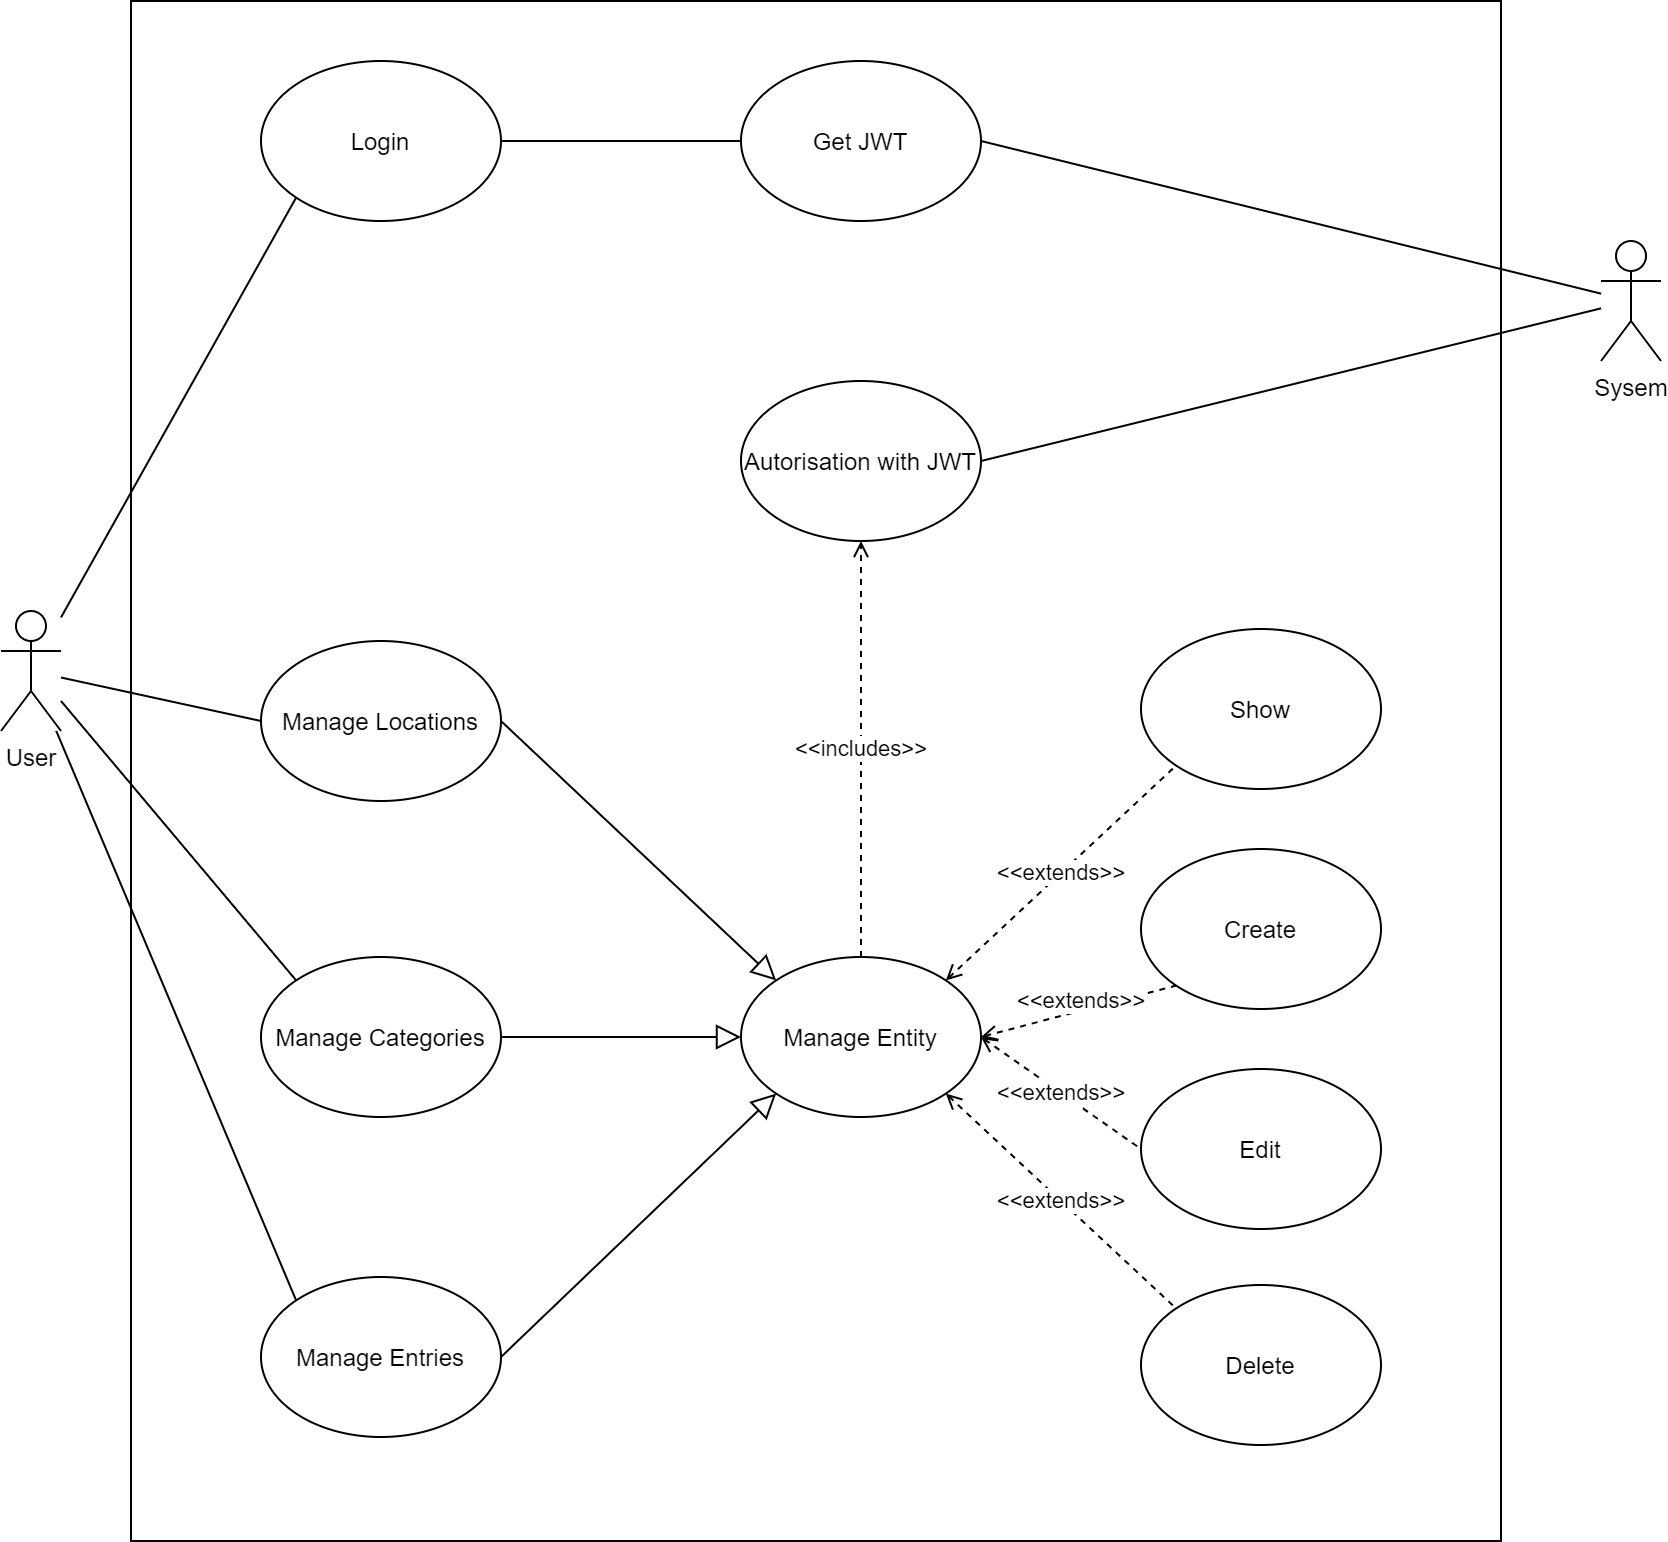

The diagram above was exported from draw.io. Its source (the exported page's mxGraphModel, read from the mxfile embedded in the PNG):
<mxGraphModel dx="1038" dy="487" grid="1" gridSize="10" guides="1" tooltips="1" connect="1" arrows="1" fold="1" page="1" pageScale="1" pageWidth="850" pageHeight="1100" math="0" shadow="0">
  <root>
    <mxCell id="0" />
    <mxCell id="1" parent="0" />
    <mxCell id="JCgOAmfIcSzGhQspwgTl-2" value="" style="rounded=0;whiteSpace=wrap;html=1;" parent="1" vertex="1">
      <mxGeometry x="235" y="220" width="685" height="770" as="geometry" />
    </mxCell>
    <mxCell id="JCgOAmfIcSzGhQspwgTl-7" style="rounded=0;orthogonalLoop=1;jettySize=auto;html=1;endArrow=none;endFill=0;entryX=0;entryY=1;entryDx=0;entryDy=0;" parent="1" source="JCgOAmfIcSzGhQspwgTl-3" target="qJQQ3dFQstfGERWTMPTE-35" edge="1">
      <mxGeometry relative="1" as="geometry" />
    </mxCell>
    <mxCell id="JCgOAmfIcSzGhQspwgTl-3" value="User" style="shape=umlActor;verticalLabelPosition=bottom;verticalAlign=top;html=1;outlineConnect=0;" parent="1" vertex="1">
      <mxGeometry x="170" y="525" width="30" height="60" as="geometry" />
    </mxCell>
    <mxCell id="JCgOAmfIcSzGhQspwgTl-5" value="Manage Entries" style="ellipse;whiteSpace=wrap;html=1;" parent="1" vertex="1">
      <mxGeometry x="300" y="858" width="120" height="80" as="geometry" />
    </mxCell>
    <mxCell id="JCgOAmfIcSzGhQspwgTl-6" value="Get JWT" style="ellipse;whiteSpace=wrap;html=1;" parent="1" vertex="1">
      <mxGeometry x="540" y="250" width="120" height="80" as="geometry" />
    </mxCell>
    <mxCell id="qJQQ3dFQstfGERWTMPTE-1" value="Sysem" style="shape=umlActor;verticalLabelPosition=bottom;verticalAlign=top;html=1;outlineConnect=0;" parent="1" vertex="1">
      <mxGeometry x="970" y="340" width="30" height="60" as="geometry" />
    </mxCell>
    <mxCell id="qJQQ3dFQstfGERWTMPTE-2" value="" style="endArrow=none;html=1;entryX=1;entryY=0.5;entryDx=0;entryDy=0;" parent="1" source="qJQQ3dFQstfGERWTMPTE-1" target="JCgOAmfIcSzGhQspwgTl-6" edge="1">
      <mxGeometry width="50" height="50" relative="1" as="geometry">
        <mxPoint x="510" y="490" as="sourcePoint" />
        <mxPoint x="560" y="440" as="targetPoint" />
      </mxGeometry>
    </mxCell>
    <mxCell id="qJQQ3dFQstfGERWTMPTE-3" value="Autorisation with JWT" style="ellipse;whiteSpace=wrap;html=1;" parent="1" vertex="1">
      <mxGeometry x="540" y="410" width="120" height="80" as="geometry" />
    </mxCell>
    <mxCell id="qJQQ3dFQstfGERWTMPTE-4" value="" style="endArrow=none;html=1;entryX=1;entryY=0.5;entryDx=0;entryDy=0;" parent="1" source="qJQQ3dFQstfGERWTMPTE-1" target="qJQQ3dFQstfGERWTMPTE-3" edge="1">
      <mxGeometry width="50" height="50" relative="1" as="geometry">
        <mxPoint x="510" y="840" as="sourcePoint" />
        <mxPoint x="560" y="790" as="targetPoint" />
      </mxGeometry>
    </mxCell>
    <mxCell id="qJQQ3dFQstfGERWTMPTE-5" value="Manage Categories" style="ellipse;whiteSpace=wrap;html=1;" parent="1" vertex="1">
      <mxGeometry x="300" y="698" width="120" height="80" as="geometry" />
    </mxCell>
    <mxCell id="qJQQ3dFQstfGERWTMPTE-6" value="Manage Locations" style="ellipse;whiteSpace=wrap;html=1;" parent="1" vertex="1">
      <mxGeometry x="300" y="540" width="120" height="80" as="geometry" />
    </mxCell>
    <mxCell id="qJQQ3dFQstfGERWTMPTE-7" value="&amp;lt;&amp;lt;includes&amp;gt;&amp;gt;" style="endArrow=open;dashed=1;html=1;entryX=0.5;entryY=1;entryDx=0;entryDy=0;exitX=0.5;exitY=0;exitDx=0;exitDy=0;startArrow=none;startFill=0;endFill=0;" parent="1" source="qJQQ3dFQstfGERWTMPTE-17" target="qJQQ3dFQstfGERWTMPTE-3" edge="1">
      <mxGeometry width="50" height="50" relative="1" as="geometry">
        <mxPoint x="510" y="730" as="sourcePoint" />
        <mxPoint x="560" y="680" as="targetPoint" />
      </mxGeometry>
    </mxCell>
    <mxCell id="qJQQ3dFQstfGERWTMPTE-13" value="Delete" style="ellipse;whiteSpace=wrap;html=1;" parent="1" vertex="1">
      <mxGeometry x="740" y="862" width="120" height="80" as="geometry" />
    </mxCell>
    <mxCell id="qJQQ3dFQstfGERWTMPTE-15" value="&amp;lt;&amp;lt;extends&amp;gt;&amp;gt;" style="endArrow=none;dashed=1;html=1;entryX=0;entryY=1;entryDx=0;entryDy=0;exitX=1;exitY=0;exitDx=0;exitDy=0;startArrow=open;startFill=0;" parent="1" source="qJQQ3dFQstfGERWTMPTE-17" target="qJQQ3dFQstfGERWTMPTE-21" edge="1">
      <mxGeometry width="50" height="50" relative="1" as="geometry">
        <mxPoint x="520" y="710" as="sourcePoint" />
        <mxPoint x="710" y="570" as="targetPoint" />
      </mxGeometry>
    </mxCell>
    <mxCell id="qJQQ3dFQstfGERWTMPTE-17" value="Manage Entity" style="ellipse;whiteSpace=wrap;html=1;" parent="1" vertex="1">
      <mxGeometry x="540" y="698" width="120" height="80" as="geometry" />
    </mxCell>
    <mxCell id="qJQQ3dFQstfGERWTMPTE-21" value="Show" style="ellipse;whiteSpace=wrap;html=1;" parent="1" vertex="1">
      <mxGeometry x="740" y="534" width="120" height="80" as="geometry" />
    </mxCell>
    <mxCell id="qJQQ3dFQstfGERWTMPTE-22" value="Create" style="ellipse;whiteSpace=wrap;html=1;" parent="1" vertex="1">
      <mxGeometry x="740" y="644" width="120" height="80" as="geometry" />
    </mxCell>
    <mxCell id="qJQQ3dFQstfGERWTMPTE-23" value="Edit" style="ellipse;whiteSpace=wrap;html=1;" parent="1" vertex="1">
      <mxGeometry x="740" y="754" width="120" height="80" as="geometry" />
    </mxCell>
    <mxCell id="qJQQ3dFQstfGERWTMPTE-24" value="&amp;lt;&amp;lt;extends&amp;gt;&amp;gt;" style="endArrow=none;dashed=1;html=1;entryX=0;entryY=1;entryDx=0;entryDy=0;exitX=1;exitY=0.5;exitDx=0;exitDy=0;startArrow=open;startFill=0;" parent="1" source="qJQQ3dFQstfGERWTMPTE-17" edge="1">
      <mxGeometry x="0.0492" y="5" width="50" height="50" relative="1" as="geometry">
        <mxPoint x="700" y="738" as="sourcePoint" />
        <mxPoint x="757.573593128807" y="712.284271247462" as="targetPoint" />
        <mxPoint as="offset" />
      </mxGeometry>
    </mxCell>
    <mxCell id="qJQQ3dFQstfGERWTMPTE-25" value="&amp;lt;&amp;lt;extends&amp;gt;&amp;gt;" style="endArrow=none;dashed=1;html=1;entryX=0;entryY=0.5;entryDx=0;entryDy=0;startArrow=open;startFill=0;exitX=1;exitY=0.5;exitDx=0;exitDy=0;labelBackgroundColor=default;" parent="1" source="qJQQ3dFQstfGERWTMPTE-17" target="qJQQ3dFQstfGERWTMPTE-23" edge="1">
      <mxGeometry width="50" height="50" relative="1" as="geometry">
        <mxPoint x="680" y="750" as="sourcePoint" />
        <mxPoint x="777.5735931288073" y="622.2842712474617" as="targetPoint" />
      </mxGeometry>
    </mxCell>
    <mxCell id="qJQQ3dFQstfGERWTMPTE-26" value="&amp;lt;&amp;lt;extends&amp;gt;&amp;gt;" style="endArrow=none;dashed=1;html=1;entryX=0;entryY=0;entryDx=0;entryDy=0;exitX=1;exitY=1;exitDx=0;exitDy=0;startArrow=open;startFill=0;" parent="1" source="qJQQ3dFQstfGERWTMPTE-17" target="qJQQ3dFQstfGERWTMPTE-13" edge="1">
      <mxGeometry width="50" height="50" relative="1" as="geometry">
        <mxPoint x="712.4264068711927" y="739.7157287525381" as="sourcePoint" />
        <mxPoint x="787.5735931288073" y="632.2842712474617" as="targetPoint" />
      </mxGeometry>
    </mxCell>
    <mxCell id="qJQQ3dFQstfGERWTMPTE-27" value="" style="endArrow=block;html=1;labelBackgroundColor=default;exitX=1;exitY=0.5;exitDx=0;exitDy=0;entryX=0;entryY=0;entryDx=0;entryDy=0;endFill=0;endSize=10;" parent="1" source="qJQQ3dFQstfGERWTMPTE-6" target="qJQQ3dFQstfGERWTMPTE-17" edge="1">
      <mxGeometry width="50" height="50" relative="1" as="geometry">
        <mxPoint x="550" y="770" as="sourcePoint" />
        <mxPoint x="600" y="720" as="targetPoint" />
      </mxGeometry>
    </mxCell>
    <mxCell id="qJQQ3dFQstfGERWTMPTE-28" value="" style="endArrow=block;html=1;labelBackgroundColor=default;exitX=1;exitY=0.5;exitDx=0;exitDy=0;entryX=0;entryY=0.5;entryDx=0;entryDy=0;endFill=0;endSize=10;" parent="1" source="qJQQ3dFQstfGERWTMPTE-5" target="qJQQ3dFQstfGERWTMPTE-17" edge="1">
      <mxGeometry width="50" height="50" relative="1" as="geometry">
        <mxPoint x="430" y="590" as="sourcePoint" />
        <mxPoint x="567.5735931288073" y="719.7157287525381" as="targetPoint" />
      </mxGeometry>
    </mxCell>
    <mxCell id="qJQQ3dFQstfGERWTMPTE-29" value="" style="endArrow=block;html=1;labelBackgroundColor=default;exitX=1;exitY=0.5;exitDx=0;exitDy=0;entryX=0;entryY=1;entryDx=0;entryDy=0;endFill=0;endSize=10;" parent="1" source="JCgOAmfIcSzGhQspwgTl-5" target="qJQQ3dFQstfGERWTMPTE-17" edge="1">
      <mxGeometry width="50" height="50" relative="1" as="geometry">
        <mxPoint x="440" y="600" as="sourcePoint" />
        <mxPoint x="577.5735931288073" y="729.7157287525381" as="targetPoint" />
      </mxGeometry>
    </mxCell>
    <mxCell id="qJQQ3dFQstfGERWTMPTE-30" value="" style="endArrow=none;html=1;labelBackgroundColor=default;endSize=10;exitX=0;exitY=0.5;exitDx=0;exitDy=0;" parent="1" source="qJQQ3dFQstfGERWTMPTE-6" target="JCgOAmfIcSzGhQspwgTl-3" edge="1">
      <mxGeometry width="50" height="50" relative="1" as="geometry">
        <mxPoint x="320" y="720" as="sourcePoint" />
        <mxPoint x="370" y="670" as="targetPoint" />
      </mxGeometry>
    </mxCell>
    <mxCell id="qJQQ3dFQstfGERWTMPTE-31" value="" style="endArrow=none;html=1;labelBackgroundColor=default;endSize=10;exitX=0;exitY=0;exitDx=0;exitDy=0;" parent="1" source="qJQQ3dFQstfGERWTMPTE-5" edge="1">
      <mxGeometry width="50" height="50" relative="1" as="geometry">
        <mxPoint x="320" y="720" as="sourcePoint" />
        <mxPoint x="200" y="570" as="targetPoint" />
      </mxGeometry>
    </mxCell>
    <mxCell id="qJQQ3dFQstfGERWTMPTE-33" value="" style="endArrow=none;html=1;labelBackgroundColor=default;endSize=10;exitX=0;exitY=0;exitDx=0;exitDy=0;" parent="1" source="JCgOAmfIcSzGhQspwgTl-5" target="JCgOAmfIcSzGhQspwgTl-3" edge="1">
      <mxGeometry width="50" height="50" relative="1" as="geometry">
        <mxPoint x="320" y="720" as="sourcePoint" />
        <mxPoint x="370" y="670" as="targetPoint" />
      </mxGeometry>
    </mxCell>
    <mxCell id="qJQQ3dFQstfGERWTMPTE-35" value="Login" style="ellipse;whiteSpace=wrap;html=1;" parent="1" vertex="1">
      <mxGeometry x="300" y="250" width="120" height="80" as="geometry" />
    </mxCell>
    <mxCell id="qJQQ3dFQstfGERWTMPTE-36" value="" style="endArrow=none;html=1;labelBackgroundColor=default;endSize=10;entryX=0;entryY=0.5;entryDx=0;entryDy=0;exitX=1;exitY=0.5;exitDx=0;exitDy=0;" parent="1" source="qJQQ3dFQstfGERWTMPTE-35" target="JCgOAmfIcSzGhQspwgTl-6" edge="1">
      <mxGeometry width="50" height="50" relative="1" as="geometry">
        <mxPoint x="430" y="460" as="sourcePoint" />
        <mxPoint x="480" y="410" as="targetPoint" />
      </mxGeometry>
    </mxCell>
  </root>
</mxGraphModel>